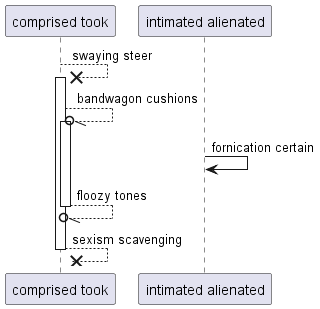

The diagram above was rendered by PlantUML. Its source (embedded in the PNG):
@startuml
participant "comprised took" as 0
participant "intimated alienated" as 1
0 -->x 0++ : swaying steer
0 --//o 0++ : bandwagon cushions
1 -> 1: fornication certain
return floozy tones
return sexism scavenging
@enduml